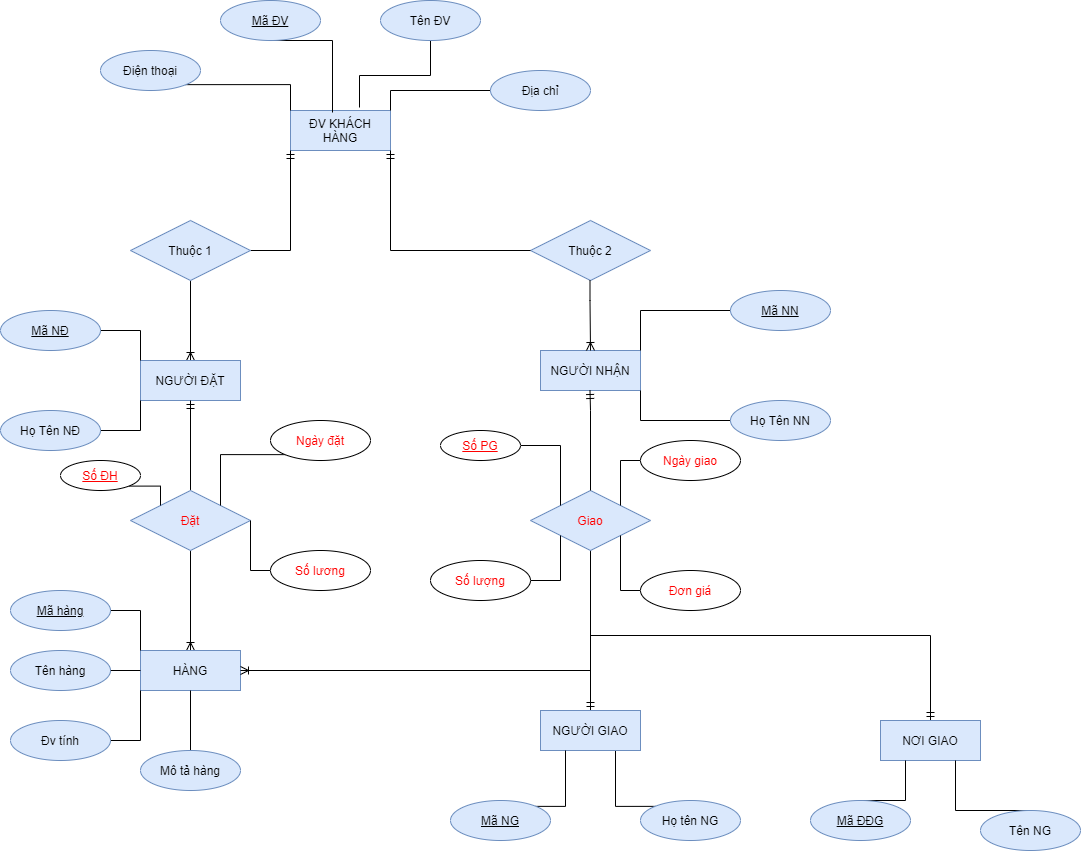

The diagram above was exported from draw.io. Its source (the exported page's mxGraphModel, read from the mxfile embedded in the PNG):
<mxGraphModel dx="1422" dy="794" grid="1" gridSize="10" guides="1" tooltips="1" connect="1" arrows="1" fold="1" page="1" pageScale="1" pageWidth="850" pageHeight="1100" math="0" shadow="0" extFonts="Permanent Marker^https://fonts.googleapis.com/css?family=Permanent+Marker">
  <root>
    <mxCell id="0" />
    <mxCell id="1" parent="0" />
    <mxCell id="sQmXDH5b_ycw4t9c2CnC-2" value="ĐV KHÁCH HÀNG" style="whiteSpace=wrap;html=1;align=center;fillColor=#dae8fc;strokeColor=#6c8ebf;" vertex="1" parent="1">
      <mxGeometry x="360" y="200" width="100" height="40" as="geometry" />
    </mxCell>
    <mxCell id="sQmXDH5b_ycw4t9c2CnC-7" style="edgeStyle=orthogonalEdgeStyle;rounded=0;orthogonalLoop=1;jettySize=auto;html=1;exitX=1;exitY=1;exitDx=0;exitDy=0;entryX=0;entryY=0;entryDx=0;entryDy=0;endArrow=none;endFill=0;" edge="1" parent="1" source="sQmXDH5b_ycw4t9c2CnC-3" target="sQmXDH5b_ycw4t9c2CnC-2">
      <mxGeometry relative="1" as="geometry" />
    </mxCell>
    <mxCell id="sQmXDH5b_ycw4t9c2CnC-3" value="Điện thoại" style="ellipse;whiteSpace=wrap;html=1;align=center;fillColor=#dae8fc;strokeColor=#6c8ebf;" vertex="1" parent="1">
      <mxGeometry x="170" y="140" width="100" height="40" as="geometry" />
    </mxCell>
    <mxCell id="sQmXDH5b_ycw4t9c2CnC-8" style="edgeStyle=orthogonalEdgeStyle;rounded=0;orthogonalLoop=1;jettySize=auto;html=1;exitX=0.5;exitY=1;exitDx=0;exitDy=0;entryX=0.42;entryY=0.05;entryDx=0;entryDy=0;entryPerimeter=0;endArrow=none;endFill=0;" edge="1" parent="1" source="sQmXDH5b_ycw4t9c2CnC-4" target="sQmXDH5b_ycw4t9c2CnC-2">
      <mxGeometry relative="1" as="geometry">
        <Array as="points">
          <mxPoint x="402" y="130" />
        </Array>
      </mxGeometry>
    </mxCell>
    <mxCell id="sQmXDH5b_ycw4t9c2CnC-4" value="Mã ĐV" style="ellipse;whiteSpace=wrap;html=1;align=center;fontStyle=4;fillColor=#dae8fc;strokeColor=#6c8ebf;" vertex="1" parent="1">
      <mxGeometry x="290" y="90" width="100" height="40" as="geometry" />
    </mxCell>
    <mxCell id="sQmXDH5b_ycw4t9c2CnC-11" style="edgeStyle=orthogonalEdgeStyle;rounded=0;orthogonalLoop=1;jettySize=auto;html=1;exitX=0.5;exitY=1;exitDx=0;exitDy=0;entryX=0.69;entryY=-0.075;entryDx=0;entryDy=0;entryPerimeter=0;endArrow=none;endFill=0;" edge="1" parent="1" source="sQmXDH5b_ycw4t9c2CnC-5" target="sQmXDH5b_ycw4t9c2CnC-2">
      <mxGeometry relative="1" as="geometry" />
    </mxCell>
    <mxCell id="sQmXDH5b_ycw4t9c2CnC-5" value="Tên ĐV" style="ellipse;whiteSpace=wrap;html=1;align=center;fillColor=#dae8fc;strokeColor=#6c8ebf;" vertex="1" parent="1">
      <mxGeometry x="450" y="90" width="100" height="40" as="geometry" />
    </mxCell>
    <mxCell id="sQmXDH5b_ycw4t9c2CnC-12" style="edgeStyle=orthogonalEdgeStyle;rounded=0;orthogonalLoop=1;jettySize=auto;html=1;exitX=0;exitY=0.5;exitDx=0;exitDy=0;entryX=1;entryY=0;entryDx=0;entryDy=0;endArrow=none;endFill=0;" edge="1" parent="1" source="sQmXDH5b_ycw4t9c2CnC-6" target="sQmXDH5b_ycw4t9c2CnC-2">
      <mxGeometry relative="1" as="geometry" />
    </mxCell>
    <mxCell id="sQmXDH5b_ycw4t9c2CnC-6" value="Địa chỉ" style="ellipse;whiteSpace=wrap;html=1;align=center;fillColor=#dae8fc;strokeColor=#6c8ebf;" vertex="1" parent="1">
      <mxGeometry x="560" y="160" width="100" height="40" as="geometry" />
    </mxCell>
    <mxCell id="sQmXDH5b_ycw4t9c2CnC-20" style="edgeStyle=orthogonalEdgeStyle;rounded=0;orthogonalLoop=1;jettySize=auto;html=1;exitX=0.5;exitY=1;exitDx=0;exitDy=0;entryX=0.5;entryY=0;entryDx=0;entryDy=0;endArrow=ERoneToMany;endFill=0;" edge="1" parent="1" source="sQmXDH5b_ycw4t9c2CnC-14" target="sQmXDH5b_ycw4t9c2CnC-15">
      <mxGeometry relative="1" as="geometry" />
    </mxCell>
    <mxCell id="sQmXDH5b_ycw4t9c2CnC-21" style="edgeStyle=orthogonalEdgeStyle;rounded=0;orthogonalLoop=1;jettySize=auto;html=1;entryX=0;entryY=1;entryDx=0;entryDy=0;endArrow=ERmandOne;endFill=0;" edge="1" parent="1" source="sQmXDH5b_ycw4t9c2CnC-14" target="sQmXDH5b_ycw4t9c2CnC-2">
      <mxGeometry relative="1" as="geometry" />
    </mxCell>
    <mxCell id="sQmXDH5b_ycw4t9c2CnC-14" value="Thuộc 1" style="shape=rhombus;perimeter=rhombusPerimeter;whiteSpace=wrap;html=1;align=center;fillColor=#dae8fc;strokeColor=#6c8ebf;" vertex="1" parent="1">
      <mxGeometry x="200" y="310" width="120" height="60" as="geometry" />
    </mxCell>
    <mxCell id="sQmXDH5b_ycw4t9c2CnC-15" value="NGƯỜI ĐẶT" style="whiteSpace=wrap;html=1;align=center;fillColor=#dae8fc;strokeColor=#6c8ebf;" vertex="1" parent="1">
      <mxGeometry x="210" y="450" width="100" height="40" as="geometry" />
    </mxCell>
    <mxCell id="sQmXDH5b_ycw4t9c2CnC-18" style="edgeStyle=orthogonalEdgeStyle;rounded=0;orthogonalLoop=1;jettySize=auto;html=1;exitX=1;exitY=0.5;exitDx=0;exitDy=0;entryX=0;entryY=0;entryDx=0;entryDy=0;endArrow=none;endFill=0;" edge="1" parent="1" source="sQmXDH5b_ycw4t9c2CnC-16" target="sQmXDH5b_ycw4t9c2CnC-15">
      <mxGeometry relative="1" as="geometry" />
    </mxCell>
    <mxCell id="sQmXDH5b_ycw4t9c2CnC-16" value="Mã NĐ" style="ellipse;whiteSpace=wrap;html=1;align=center;fontStyle=4;fillColor=#dae8fc;strokeColor=#6c8ebf;" vertex="1" parent="1">
      <mxGeometry x="70" y="400" width="100" height="40" as="geometry" />
    </mxCell>
    <mxCell id="sQmXDH5b_ycw4t9c2CnC-19" style="edgeStyle=orthogonalEdgeStyle;rounded=0;orthogonalLoop=1;jettySize=auto;html=1;exitX=1;exitY=0.5;exitDx=0;exitDy=0;entryX=0;entryY=1;entryDx=0;entryDy=0;endArrow=none;endFill=0;" edge="1" parent="1" source="sQmXDH5b_ycw4t9c2CnC-17" target="sQmXDH5b_ycw4t9c2CnC-15">
      <mxGeometry relative="1" as="geometry" />
    </mxCell>
    <mxCell id="sQmXDH5b_ycw4t9c2CnC-17" value="Họ Tên NĐ" style="ellipse;whiteSpace=wrap;html=1;align=center;fillColor=#dae8fc;strokeColor=#6c8ebf;" vertex="1" parent="1">
      <mxGeometry x="70" y="500" width="100" height="40" as="geometry" />
    </mxCell>
    <mxCell id="sQmXDH5b_ycw4t9c2CnC-30" style="edgeStyle=orthogonalEdgeStyle;rounded=0;orthogonalLoop=1;jettySize=auto;html=1;exitX=0.5;exitY=0;exitDx=0;exitDy=0;fontColor=#FF0000;endArrow=ERmandOne;endFill=0;" edge="1" parent="1" source="sQmXDH5b_ycw4t9c2CnC-23" target="sQmXDH5b_ycw4t9c2CnC-15">
      <mxGeometry relative="1" as="geometry" />
    </mxCell>
    <mxCell id="sQmXDH5b_ycw4t9c2CnC-31" style="edgeStyle=orthogonalEdgeStyle;rounded=0;orthogonalLoop=1;jettySize=auto;html=1;exitX=0.5;exitY=1;exitDx=0;exitDy=0;entryX=0.5;entryY=0;entryDx=0;entryDy=0;fontColor=#FF0000;endArrow=ERoneToMany;endFill=0;" edge="1" parent="1" source="sQmXDH5b_ycw4t9c2CnC-23" target="sQmXDH5b_ycw4t9c2CnC-24">
      <mxGeometry relative="1" as="geometry" />
    </mxCell>
    <mxCell id="sQmXDH5b_ycw4t9c2CnC-23" value="Đặt" style="shape=rhombus;perimeter=rhombusPerimeter;whiteSpace=wrap;html=1;align=center;fillColor=#dae8fc;strokeColor=#6c8ebf;fontColor=#FF0000;" vertex="1" parent="1">
      <mxGeometry x="200" y="580" width="120" height="60" as="geometry" />
    </mxCell>
    <mxCell id="sQmXDH5b_ycw4t9c2CnC-24" value="HÀNG" style="whiteSpace=wrap;html=1;align=center;fillColor=#dae8fc;strokeColor=#6c8ebf;" vertex="1" parent="1">
      <mxGeometry x="210" y="740" width="100" height="40" as="geometry" />
    </mxCell>
    <mxCell id="sQmXDH5b_ycw4t9c2CnC-32" style="edgeStyle=orthogonalEdgeStyle;rounded=0;orthogonalLoop=1;jettySize=auto;html=1;exitX=1;exitY=1;exitDx=0;exitDy=0;entryX=0;entryY=0;entryDx=0;entryDy=0;fontColor=#FF0000;endArrow=none;endFill=0;" edge="1" parent="1" source="sQmXDH5b_ycw4t9c2CnC-26" target="sQmXDH5b_ycw4t9c2CnC-23">
      <mxGeometry relative="1" as="geometry" />
    </mxCell>
    <mxCell id="sQmXDH5b_ycw4t9c2CnC-26" value="Số ĐH" style="ellipse;whiteSpace=wrap;html=1;align=center;fontStyle=4;fontColor=#FF0000;" vertex="1" parent="1">
      <mxGeometry x="130" y="550" width="80" height="30" as="geometry" />
    </mxCell>
    <mxCell id="sQmXDH5b_ycw4t9c2CnC-33" style="edgeStyle=orthogonalEdgeStyle;rounded=0;orthogonalLoop=1;jettySize=auto;html=1;exitX=0;exitY=1;exitDx=0;exitDy=0;entryX=1;entryY=0;entryDx=0;entryDy=0;fontColor=#FF0000;endArrow=none;endFill=0;" edge="1" parent="1" source="sQmXDH5b_ycw4t9c2CnC-28" target="sQmXDH5b_ycw4t9c2CnC-23">
      <mxGeometry relative="1" as="geometry" />
    </mxCell>
    <mxCell id="sQmXDH5b_ycw4t9c2CnC-28" value="Ngày đặt&lt;span style=&quot;color: rgba(0 , 0 , 0 , 0) ; font-family: monospace ; font-size: 0px&quot;&gt;%3CmxGraphModel%3E%3Croot%3E%3CmxCell%20id%3D%220%22%2F%3E%3CmxCell%20id%3D%221%22%20parent%3D%220%22%2F%3E%3CmxCell%20id%3D%222%22%20value%3D%22Ng%C3%A0y%20%C4%91%E1%BA%B7t%22%20style%3D%22ellipse%3BwhiteSpace%3Dwrap%3Bhtml%3D1%3Balign%3Dcenter%3BfontStyle%3D4%3BfontColor%3D%23FF0000%3B%22%20vertex%3D%221%22%20parent%3D%221%22%3E%3CmxGeometry%20x%3D%22335%22%20y%3D%22555%22%20width%3D%22100%22%20height%3D%2240%22%20as%3D%22geometry%22%2F%3E%3C%2FmxCell%3E%3C%2Froot%3E%3C%2FmxGraphModel%3E&lt;/span&gt;" style="ellipse;whiteSpace=wrap;html=1;align=center;fontColor=#FF0000;" vertex="1" parent="1">
      <mxGeometry x="340" y="510" width="100" height="40" as="geometry" />
    </mxCell>
    <mxCell id="sQmXDH5b_ycw4t9c2CnC-34" style="edgeStyle=orthogonalEdgeStyle;rounded=0;orthogonalLoop=1;jettySize=auto;html=1;exitX=0;exitY=0.5;exitDx=0;exitDy=0;entryX=1;entryY=0.5;entryDx=0;entryDy=0;fontColor=#FF0000;endArrow=none;endFill=0;" edge="1" parent="1" source="sQmXDH5b_ycw4t9c2CnC-29" target="sQmXDH5b_ycw4t9c2CnC-23">
      <mxGeometry relative="1" as="geometry">
        <Array as="points">
          <mxPoint x="320" y="660" />
        </Array>
      </mxGeometry>
    </mxCell>
    <mxCell id="sQmXDH5b_ycw4t9c2CnC-29" value="Số lương" style="ellipse;whiteSpace=wrap;html=1;align=center;fontColor=#FF0000;" vertex="1" parent="1">
      <mxGeometry x="340" y="640" width="100" height="40" as="geometry" />
    </mxCell>
    <mxCell id="sQmXDH5b_ycw4t9c2CnC-39" style="edgeStyle=orthogonalEdgeStyle;rounded=0;orthogonalLoop=1;jettySize=auto;html=1;exitX=1;exitY=0.5;exitDx=0;exitDy=0;entryX=0;entryY=0;entryDx=0;entryDy=0;fontColor=#FF0000;endArrow=none;endFill=0;" edge="1" parent="1" source="sQmXDH5b_ycw4t9c2CnC-35" target="sQmXDH5b_ycw4t9c2CnC-24">
      <mxGeometry relative="1" as="geometry" />
    </mxCell>
    <mxCell id="sQmXDH5b_ycw4t9c2CnC-35" value="Mã hàng" style="ellipse;whiteSpace=wrap;html=1;align=center;fontStyle=4;fillColor=#dae8fc;strokeColor=#6c8ebf;" vertex="1" parent="1">
      <mxGeometry x="80" y="680" width="100" height="40" as="geometry" />
    </mxCell>
    <mxCell id="sQmXDH5b_ycw4t9c2CnC-40" style="edgeStyle=orthogonalEdgeStyle;rounded=0;orthogonalLoop=1;jettySize=auto;html=1;exitX=1;exitY=0.5;exitDx=0;exitDy=0;entryX=0;entryY=0.5;entryDx=0;entryDy=0;fontColor=#FF0000;endArrow=none;endFill=0;" edge="1" parent="1" source="sQmXDH5b_ycw4t9c2CnC-36" target="sQmXDH5b_ycw4t9c2CnC-24">
      <mxGeometry relative="1" as="geometry" />
    </mxCell>
    <mxCell id="sQmXDH5b_ycw4t9c2CnC-36" value="Tên hàng" style="ellipse;whiteSpace=wrap;html=1;align=center;fillColor=#dae8fc;strokeColor=#6c8ebf;" vertex="1" parent="1">
      <mxGeometry x="80" y="740" width="100" height="40" as="geometry" />
    </mxCell>
    <mxCell id="sQmXDH5b_ycw4t9c2CnC-41" style="edgeStyle=orthogonalEdgeStyle;rounded=0;orthogonalLoop=1;jettySize=auto;html=1;exitX=1;exitY=0.5;exitDx=0;exitDy=0;entryX=0;entryY=1;entryDx=0;entryDy=0;fontColor=#FF0000;endArrow=none;endFill=0;" edge="1" parent="1" source="sQmXDH5b_ycw4t9c2CnC-37" target="sQmXDH5b_ycw4t9c2CnC-24">
      <mxGeometry relative="1" as="geometry" />
    </mxCell>
    <mxCell id="sQmXDH5b_ycw4t9c2CnC-37" value="Đv tính" style="ellipse;whiteSpace=wrap;html=1;align=center;fillColor=#dae8fc;strokeColor=#6c8ebf;" vertex="1" parent="1">
      <mxGeometry x="80" y="810" width="100" height="40" as="geometry" />
    </mxCell>
    <mxCell id="sQmXDH5b_ycw4t9c2CnC-42" style="edgeStyle=orthogonalEdgeStyle;rounded=0;orthogonalLoop=1;jettySize=auto;html=1;exitX=0.5;exitY=0;exitDx=0;exitDy=0;entryX=0.5;entryY=1;entryDx=0;entryDy=0;fontColor=#FF0000;endArrow=none;endFill=0;" edge="1" parent="1" source="sQmXDH5b_ycw4t9c2CnC-38" target="sQmXDH5b_ycw4t9c2CnC-24">
      <mxGeometry relative="1" as="geometry" />
    </mxCell>
    <mxCell id="sQmXDH5b_ycw4t9c2CnC-38" value="Mô tả hàng" style="ellipse;whiteSpace=wrap;html=1;align=center;fillColor=#dae8fc;strokeColor=#6c8ebf;" vertex="1" parent="1">
      <mxGeometry x="210" y="840" width="100" height="40" as="geometry" />
    </mxCell>
    <mxCell id="sQmXDH5b_ycw4t9c2CnC-43" value="Thuộc 2" style="shape=rhombus;perimeter=rhombusPerimeter;whiteSpace=wrap;html=1;align=center;fillColor=#dae8fc;strokeColor=#6c8ebf;" vertex="1" parent="1">
      <mxGeometry x="600" y="310" width="120" height="60" as="geometry" />
    </mxCell>
    <mxCell id="sQmXDH5b_ycw4t9c2CnC-45" value="NGƯỜI NHẬN" style="whiteSpace=wrap;html=1;align=center;fillColor=#dae8fc;strokeColor=#6c8ebf;" vertex="1" parent="1">
      <mxGeometry x="610" y="440" width="100" height="40" as="geometry" />
    </mxCell>
    <mxCell id="sQmXDH5b_ycw4t9c2CnC-48" style="edgeStyle=orthogonalEdgeStyle;rounded=0;orthogonalLoop=1;jettySize=auto;html=1;exitX=0;exitY=0.5;exitDx=0;exitDy=0;entryX=1;entryY=0;entryDx=0;entryDy=0;fontColor=#FF0000;endArrow=none;endFill=0;" edge="1" parent="1" source="sQmXDH5b_ycw4t9c2CnC-46" target="sQmXDH5b_ycw4t9c2CnC-45">
      <mxGeometry relative="1" as="geometry" />
    </mxCell>
    <mxCell id="sQmXDH5b_ycw4t9c2CnC-46" value="Mã NN" style="ellipse;whiteSpace=wrap;html=1;align=center;fontStyle=4;fillColor=#dae8fc;strokeColor=#6c8ebf;" vertex="1" parent="1">
      <mxGeometry x="800" y="380" width="100" height="40" as="geometry" />
    </mxCell>
    <mxCell id="sQmXDH5b_ycw4t9c2CnC-49" style="edgeStyle=orthogonalEdgeStyle;rounded=0;orthogonalLoop=1;jettySize=auto;html=1;exitX=0;exitY=0.5;exitDx=0;exitDy=0;entryX=1;entryY=1;entryDx=0;entryDy=0;fontColor=#FF0000;endArrow=none;endFill=0;" edge="1" parent="1" source="sQmXDH5b_ycw4t9c2CnC-47" target="sQmXDH5b_ycw4t9c2CnC-45">
      <mxGeometry relative="1" as="geometry" />
    </mxCell>
    <mxCell id="sQmXDH5b_ycw4t9c2CnC-47" value="Họ Tên NN" style="ellipse;whiteSpace=wrap;html=1;align=center;fillColor=#dae8fc;strokeColor=#6c8ebf;" vertex="1" parent="1">
      <mxGeometry x="800" y="490" width="100" height="40" as="geometry" />
    </mxCell>
    <mxCell id="sQmXDH5b_ycw4t9c2CnC-74" style="edgeStyle=orthogonalEdgeStyle;rounded=0;orthogonalLoop=1;jettySize=auto;html=1;exitX=0.5;exitY=1;exitDx=0;exitDy=0;entryX=0.5;entryY=0;entryDx=0;entryDy=0;fontColor=#FF0000;endArrow=ERmandOne;endFill=0;" edge="1" parent="1" source="sQmXDH5b_ycw4t9c2CnC-50" target="sQmXDH5b_ycw4t9c2CnC-60">
      <mxGeometry relative="1" as="geometry" />
    </mxCell>
    <mxCell id="sQmXDH5b_ycw4t9c2CnC-75" style="edgeStyle=orthogonalEdgeStyle;rounded=0;orthogonalLoop=1;jettySize=auto;html=1;exitX=0.5;exitY=1;exitDx=0;exitDy=0;entryX=0.5;entryY=0;entryDx=0;entryDy=0;fontColor=#FF0000;endArrow=ERmandOne;endFill=0;" edge="1" parent="1" source="sQmXDH5b_ycw4t9c2CnC-50" target="sQmXDH5b_ycw4t9c2CnC-59">
      <mxGeometry relative="1" as="geometry" />
    </mxCell>
    <mxCell id="sQmXDH5b_ycw4t9c2CnC-76" style="edgeStyle=orthogonalEdgeStyle;rounded=0;orthogonalLoop=1;jettySize=auto;html=1;exitX=0.5;exitY=1;exitDx=0;exitDy=0;entryX=1;entryY=0.5;entryDx=0;entryDy=0;fontColor=#FF0000;endArrow=ERoneToMany;endFill=0;" edge="1" parent="1" source="sQmXDH5b_ycw4t9c2CnC-50" target="sQmXDH5b_ycw4t9c2CnC-24">
      <mxGeometry relative="1" as="geometry" />
    </mxCell>
    <mxCell id="sQmXDH5b_ycw4t9c2CnC-50" value="Giao" style="shape=rhombus;perimeter=rhombusPerimeter;whiteSpace=wrap;html=1;align=center;fillColor=#dae8fc;strokeColor=#6c8ebf;fontColor=#FF0000;" vertex="1" parent="1">
      <mxGeometry x="600" y="580" width="120" height="60" as="geometry" />
    </mxCell>
    <mxCell id="sQmXDH5b_ycw4t9c2CnC-55" style="edgeStyle=orthogonalEdgeStyle;rounded=0;orthogonalLoop=1;jettySize=auto;html=1;exitX=1;exitY=0.5;exitDx=0;exitDy=0;entryX=0;entryY=0;entryDx=0;entryDy=0;fontColor=#FF0000;endArrow=none;endFill=0;" edge="1" parent="1" source="sQmXDH5b_ycw4t9c2CnC-51" target="sQmXDH5b_ycw4t9c2CnC-50">
      <mxGeometry relative="1" as="geometry" />
    </mxCell>
    <mxCell id="sQmXDH5b_ycw4t9c2CnC-51" value="Số PG" style="ellipse;whiteSpace=wrap;html=1;align=center;fontStyle=4;fontColor=#FF0000;" vertex="1" parent="1">
      <mxGeometry x="510" y="520" width="80" height="30" as="geometry" />
    </mxCell>
    <mxCell id="sQmXDH5b_ycw4t9c2CnC-58" style="edgeStyle=orthogonalEdgeStyle;rounded=0;orthogonalLoop=1;jettySize=auto;html=1;exitX=0;exitY=0.5;exitDx=0;exitDy=0;entryX=1;entryY=0;entryDx=0;entryDy=0;fontColor=#FF0000;endArrow=none;endFill=0;" edge="1" parent="1" source="sQmXDH5b_ycw4t9c2CnC-52" target="sQmXDH5b_ycw4t9c2CnC-50">
      <mxGeometry relative="1" as="geometry" />
    </mxCell>
    <mxCell id="sQmXDH5b_ycw4t9c2CnC-52" value="Ngày giao" style="ellipse;whiteSpace=wrap;html=1;align=center;fontColor=#FF0000;" vertex="1" parent="1">
      <mxGeometry x="710" y="530" width="100" height="40" as="geometry" />
    </mxCell>
    <mxCell id="sQmXDH5b_ycw4t9c2CnC-56" style="edgeStyle=orthogonalEdgeStyle;rounded=0;orthogonalLoop=1;jettySize=auto;html=1;exitX=1;exitY=0.5;exitDx=0;exitDy=0;entryX=0;entryY=1;entryDx=0;entryDy=0;fontColor=#FF0000;endArrow=none;endFill=0;" edge="1" parent="1" source="sQmXDH5b_ycw4t9c2CnC-53" target="sQmXDH5b_ycw4t9c2CnC-50">
      <mxGeometry relative="1" as="geometry" />
    </mxCell>
    <mxCell id="sQmXDH5b_ycw4t9c2CnC-53" value="Số lượng" style="ellipse;whiteSpace=wrap;html=1;align=center;fontColor=#FF0000;" vertex="1" parent="1">
      <mxGeometry x="500" y="650" width="100" height="40" as="geometry" />
    </mxCell>
    <mxCell id="sQmXDH5b_ycw4t9c2CnC-57" style="edgeStyle=orthogonalEdgeStyle;rounded=0;orthogonalLoop=1;jettySize=auto;html=1;exitX=0;exitY=0.5;exitDx=0;exitDy=0;entryX=1;entryY=1;entryDx=0;entryDy=0;fontColor=#FF0000;endArrow=none;endFill=0;" edge="1" parent="1" source="sQmXDH5b_ycw4t9c2CnC-54" target="sQmXDH5b_ycw4t9c2CnC-50">
      <mxGeometry relative="1" as="geometry" />
    </mxCell>
    <mxCell id="sQmXDH5b_ycw4t9c2CnC-54" value="Đơn giá" style="ellipse;whiteSpace=wrap;html=1;align=center;fontColor=#FF0000;" vertex="1" parent="1">
      <mxGeometry x="710" y="660" width="100" height="40" as="geometry" />
    </mxCell>
    <mxCell id="sQmXDH5b_ycw4t9c2CnC-59" value="NƠI GIAO" style="whiteSpace=wrap;html=1;align=center;fillColor=#dae8fc;strokeColor=#6c8ebf;" vertex="1" parent="1">
      <mxGeometry x="950" y="810" width="100" height="40" as="geometry" />
    </mxCell>
    <mxCell id="sQmXDH5b_ycw4t9c2CnC-64" style="edgeStyle=orthogonalEdgeStyle;rounded=0;orthogonalLoop=1;jettySize=auto;html=1;exitX=0.75;exitY=1;exitDx=0;exitDy=0;entryX=0;entryY=0;entryDx=0;entryDy=0;fontColor=#FF0000;endArrow=none;endFill=0;" edge="1" parent="1" source="sQmXDH5b_ycw4t9c2CnC-60" target="sQmXDH5b_ycw4t9c2CnC-62">
      <mxGeometry relative="1" as="geometry">
        <Array as="points">
          <mxPoint x="685" y="896" />
        </Array>
      </mxGeometry>
    </mxCell>
    <mxCell id="sQmXDH5b_ycw4t9c2CnC-60" value="NGƯỜI GIAO" style="whiteSpace=wrap;html=1;align=center;fillColor=#dae8fc;strokeColor=#6c8ebf;" vertex="1" parent="1">
      <mxGeometry x="610" y="800" width="100" height="40" as="geometry" />
    </mxCell>
    <mxCell id="sQmXDH5b_ycw4t9c2CnC-63" style="edgeStyle=orthogonalEdgeStyle;rounded=0;orthogonalLoop=1;jettySize=auto;html=1;exitX=1;exitY=0;exitDx=0;exitDy=0;entryX=0.25;entryY=1;entryDx=0;entryDy=0;fontColor=#FF0000;endArrow=none;endFill=0;" edge="1" parent="1" source="sQmXDH5b_ycw4t9c2CnC-61" target="sQmXDH5b_ycw4t9c2CnC-60">
      <mxGeometry relative="1" as="geometry">
        <Array as="points">
          <mxPoint x="635" y="896" />
        </Array>
      </mxGeometry>
    </mxCell>
    <mxCell id="sQmXDH5b_ycw4t9c2CnC-61" value="Mã NG" style="ellipse;whiteSpace=wrap;html=1;align=center;fontStyle=4;fillColor=#dae8fc;strokeColor=#6c8ebf;" vertex="1" parent="1">
      <mxGeometry x="520" y="890" width="100" height="40" as="geometry" />
    </mxCell>
    <mxCell id="sQmXDH5b_ycw4t9c2CnC-62" value="Họ tên NG" style="ellipse;whiteSpace=wrap;html=1;align=center;fillColor=#dae8fc;strokeColor=#6c8ebf;" vertex="1" parent="1">
      <mxGeometry x="710" y="890" width="100" height="40" as="geometry" />
    </mxCell>
    <mxCell id="sQmXDH5b_ycw4t9c2CnC-68" style="edgeStyle=orthogonalEdgeStyle;rounded=0;orthogonalLoop=1;jettySize=auto;html=1;exitX=0.5;exitY=0;exitDx=0;exitDy=0;entryX=0.25;entryY=1;entryDx=0;entryDy=0;fontColor=#FF0000;endArrow=none;endFill=0;" edge="1" parent="1" source="sQmXDH5b_ycw4t9c2CnC-65" target="sQmXDH5b_ycw4t9c2CnC-59">
      <mxGeometry relative="1" as="geometry">
        <Array as="points">
          <mxPoint x="975" y="890" />
        </Array>
      </mxGeometry>
    </mxCell>
    <mxCell id="sQmXDH5b_ycw4t9c2CnC-65" value="Mã ĐĐG" style="ellipse;whiteSpace=wrap;html=1;align=center;fontStyle=4;fillColor=#dae8fc;strokeColor=#6c8ebf;" vertex="1" parent="1">
      <mxGeometry x="880" y="890" width="100" height="40" as="geometry" />
    </mxCell>
    <mxCell id="sQmXDH5b_ycw4t9c2CnC-69" style="edgeStyle=orthogonalEdgeStyle;rounded=0;orthogonalLoop=1;jettySize=auto;html=1;exitX=0.5;exitY=0;exitDx=0;exitDy=0;entryX=0.75;entryY=1;entryDx=0;entryDy=0;fontColor=#FF0000;endArrow=none;endFill=0;" edge="1" parent="1" source="sQmXDH5b_ycw4t9c2CnC-67" target="sQmXDH5b_ycw4t9c2CnC-59">
      <mxGeometry relative="1" as="geometry">
        <Array as="points">
          <mxPoint x="1025" y="900" />
        </Array>
      </mxGeometry>
    </mxCell>
    <mxCell id="sQmXDH5b_ycw4t9c2CnC-67" value="Tên NG" style="ellipse;whiteSpace=wrap;html=1;align=center;fillColor=#dae8fc;strokeColor=#6c8ebf;" vertex="1" parent="1">
      <mxGeometry x="1050" y="900" width="100" height="40" as="geometry" />
    </mxCell>
    <mxCell id="sQmXDH5b_ycw4t9c2CnC-71" style="edgeStyle=orthogonalEdgeStyle;rounded=0;orthogonalLoop=1;jettySize=auto;html=1;entryX=1;entryY=1;entryDx=0;entryDy=0;endArrow=ERmandOne;endFill=0;" edge="1" parent="1" source="sQmXDH5b_ycw4t9c2CnC-43" target="sQmXDH5b_ycw4t9c2CnC-2">
      <mxGeometry relative="1" as="geometry">
        <mxPoint x="480" y="330" as="sourcePoint" />
        <mxPoint x="520" y="230" as="targetPoint" />
      </mxGeometry>
    </mxCell>
    <mxCell id="sQmXDH5b_ycw4t9c2CnC-72" style="edgeStyle=orthogonalEdgeStyle;rounded=0;orthogonalLoop=1;jettySize=auto;html=1;exitX=0.5;exitY=1;exitDx=0;exitDy=0;endArrow=ERoneToMany;endFill=0;" edge="1" parent="1">
      <mxGeometry relative="1" as="geometry">
        <mxPoint x="659.5" y="370" as="sourcePoint" />
        <mxPoint x="660" y="440" as="targetPoint" />
        <Array as="points">
          <mxPoint x="660" y="390" />
          <mxPoint x="660" y="390" />
        </Array>
      </mxGeometry>
    </mxCell>
    <mxCell id="sQmXDH5b_ycw4t9c2CnC-73" style="edgeStyle=orthogonalEdgeStyle;rounded=0;orthogonalLoop=1;jettySize=auto;html=1;exitX=0.5;exitY=0;exitDx=0;exitDy=0;fontColor=#FF0000;endArrow=ERmandOne;endFill=0;" edge="1" parent="1" source="sQmXDH5b_ycw4t9c2CnC-50">
      <mxGeometry relative="1" as="geometry">
        <mxPoint x="659.5" y="570" as="sourcePoint" />
        <mxPoint x="659.5" y="480" as="targetPoint" />
        <Array as="points">
          <mxPoint x="660" y="500" />
        </Array>
      </mxGeometry>
    </mxCell>
  </root>
</mxGraphModel>